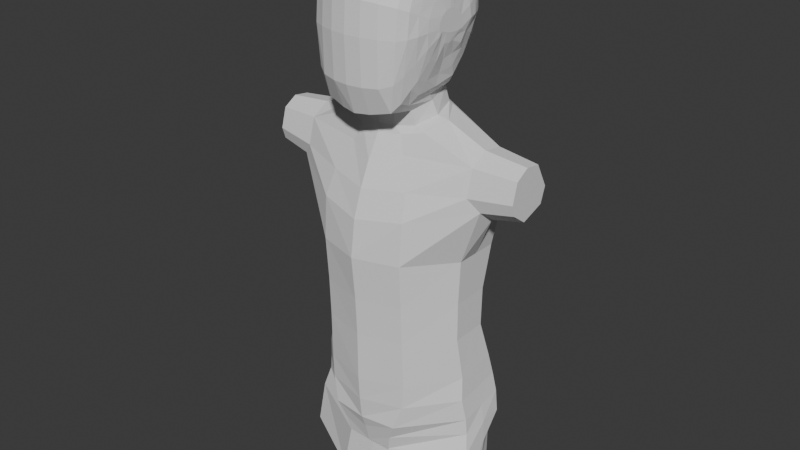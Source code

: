 # Source: GameCharacter.blend  (saved by Blender 5.2.44; exported with 4.5.12 LTS)
import bpy
from mathutils import Matrix  # noqa: F401  (used for matrix-valued properties, if any)

bpy.ops.wm.read_factory_settings(use_empty=True)
scene = bpy.context.scene
scene.name = 'Scene'

# ---- collections
col_collection = bpy.data.collections.new('Collection'); scene.collection.children.link(col_collection)

# ---- world
world_world = bpy.data.worlds.new('World'); scene.world = world_world
world_world.use_nodes = True; world_world.node_tree.nodes.clear()
_N = world_world.node_tree.nodes; _L = world_world.node_tree.links
n0 = _N.new('ShaderNodeOutputWorld'); n0.name = 'World Output'; n0.location = (200, 100)
n1 = _N.new('ShaderNodeBackground'); n1.name = 'Background'; n1.location = (-200, 100)
n1.inputs[0].default_value = (0.05088, 0.05088, 0.05088, 1.0)
_L.new(n1.outputs[0], n0.inputs[0])
n0.is_active_output = True
world_world.color = (0.05088, 0.05088, 0.05088)
world_world.sun_shadow_jitter_overblur = 0.0

# ---- meshes
me_sphere_001 = bpy.data.meshes.new('Sphere.001')
me_sphere_001.from_pydata([(-0.0002308, 0.1951, 0.7124), (-0.007232, 0.3635, 0.7139), (-0.01566, 0.5917, 0.6292), (-0.02012, 0.8064, 0.3827), (-0.02065, 0.8667, 0.1951), (0.07459, 0.1803, 0.7124), (0.1225, 0.2922, 0.6936), (0.1472, 0.3454, 0.6716), (0.1991, 0.4782, 0.6294), (0.2526, 0.6037, 0.5556), (0.2899, 0.6915, 0.3827), (0.313, 0.7451, 0.1951), (0.3208, 0.7632, 0.0), (0.1379, 0.1379, 0.6915), (0.2472, 0.2317, 0.6773), (0.3356, 0.2981, 0.6324), (0.4328, 0.4107, 0.5842), (0.4887, 0.4831, 0.4983), (0.5498, 0.5435, 0.3827), (0.5901, 0.5838, 0.1951), (0.6036, 0.5974, 0.0), (0.1803, 0.07466, 0.6915), (0.3489, 0.1383, 0.6343), (0.5049, 0.1983, 0.5993), (0.6538, 0.2703, 0.5499), (0.7682, 0.3182, 0.4605), (0.8423, 0.4022, 0.3523), (0.8144, 0.5402, 0.1977), (0.8073, 0.5751, 0.0), (0.1957, 0.0001611, 0.6915), (0.3879, 0.0005346, 0.6198), (0.5607, -0.006254, 0.5703), (0.7048, -0.01317, 0.5431), (0.8179, -0.0187, 0.4564), (0.9115, 0.0598, 0.4364), (1.303, 0.7442, 0.3657), (1.357, 0.3249, 1.179), (0.1814, -0.07438, 0.6915), (0.3792, -0.1527, 0.6429), (0.5735, -0.241, 0.592), (0.7282, -0.3197, 0.5437), (0.8434, -0.3813, 0.4631), (0.97, -0.2298, 0.3713), (0.989, -0.3236, 0.1978), (0.9962, -0.3592, 0.0), (0.1388, -0.1378, 0.6915), (0.3212, -0.2751, 0.6586), (0.5251, -0.4124, 0.607), (0.6107, -0.4806, 0.5736), (0.7634, -0.5823, 0.5133), (0.8622, -0.6557, 0.4393), (0.9191, -0.7129, 0.1908), (0.9346, -0.7496, 0.0), (0.07476, -0.1802, 0.7124), (0.1798, -0.3427, 0.6841), (0.3178, -0.4796, 0.6299), (0.4354, -0.6038, 0.5745), (0.5229, -0.7047, 0.5152), (0.566, -0.7921, 0.3827), (0.5767, -0.8468, 0.1951), (0.5804, -0.8653, 0.0), (5.055e-05, -0.1948, 0.7124), (0.003794, -0.3603, 0.6956), (0.01807, -0.4933, 0.6722), (0.03032, -0.611, 0.6286), (0.0392, -0.7105, 0.5556), (0.02826, -0.8048, 0.3827), (0.02523, -0.8634, 0.1951), (0.02442, -0.8833, 0.0), (-0.07456, -0.1797, 0.7124), (-0.1431, -0.3354, 0.6927), (-0.2033, -0.464, 0.661), (-0.2564, -0.5808, 0.6281), (-0.3004, -0.6819, 0.5556), (-0.3378, -0.777, 0.3827), (-0.3608, -0.8355, 0.1951), (-0.3686, -0.8553, 0.0), (-0.1379, -0.1376, 0.7124), (-0.2656, -0.2624, 0.6838), (-0.3792, -0.3714, 0.6528), (-0.4792, -0.4699, 0.6097), (-0.5621, -0.5534, 0.5314), (-0.6277, -0.6216, 0.3827), (-0.6682, -0.663, 0.1951), (-0.6819, -0.6769, 0.0), (-0.1802, -0.07466, 0.7124), (-0.3509, -0.1434, 0.6898), (-0.5056, -0.2045, 0.6544), (-0.6422, -0.2597, 0.5935), (-0.7555, -0.3063, 0.4793), (-0.8429, -0.3441, 0.3646), (-0.8966, -0.3669, 0.1951), (-0.9148, -0.3746, 0.0), (-0.1951, 1.18e-07, 0.7124), (-0.3826, 6.596e-05, 0.7024), (-0.555, 0.0004859, 0.6578), (-0.7066, 0.0004685, 0.5937), (-0.8223, 0.000239, 0.4795), (-0.9054, 3.601e-07, 0.3642), (-0.9748, 3.874e-07, 0.1951), (-1.0, 5.066e-07, 0.0), (-0.1802, 0.07466, 0.7124), (-0.3535, 0.1462, 0.6896), (-0.513, 0.2111, 0.6557), (-0.653, 0.2691, 0.5935), (-0.7681, 0.3174, 0.4796), (-0.8536, 0.3536, 0.3643), (-0.9061, 0.3753, 0.1951), (-0.9239, 0.3827, 0.0), (-0.1379, 0.138, 0.7124), (-0.2698, 0.2635, 0.6887), (-0.3902, 0.3712, 0.6558), (-0.4955, 0.4683, 0.609), (-0.5824, 0.5513, 0.5317), (-0.6483, 0.6221, 0.3827), (-0.6891, 0.6657, 0.1951), (-0.7029, 0.6804, 0.0), (-0.07472, 0.1804, 0.7124), (-0.1479, 0.3391, 0.7116), (-0.2149, 0.4717, 0.6752), (-0.2729, 0.5887, 0.6289), (-0.3204, 0.6889, 0.5556), (-0.3537, 0.776, 0.3827), (-0.3743, 0.8296, 0.1951), (-0.3812, 0.8477, 0.0), (-0.01847, 0.4723, 0.6869), (-0.01924, 0.7085, 0.5556), (-0.02083, 0.887, 0.0), (-0.02978, 0.143, 0.7124), (0.08209, 0.1212, 0.7124), (-0.05632, 0.06045, 0.7124), (0.07576, 0.03486, 0.7124), (-0.07495, -0.03441, 0.7124), (0.05723, -0.06008, 0.7124), (-0.08187, -0.1208, 0.7124), (0.03011, -0.1428, 0.7124), (1.102, 0.5084, 0.3848), (1.088, 0.6287, 0.1943), (1.112, 0.6688, 0.0), (1.124, 0.1155, 0.6284), (1.191, -0.2167, 0.5482), (1.251, -0.2979, 0.2815), (1.279, -0.3651, 0.0), (1.351, 0.8289, 0.0), (1.318, 0.06145, 1.179), (1.755, 0.5386, 1.179), (1.862, -0.6628, 0.0), (1.454, -0.1685, 1.179), (1.462, -0.3573, 0.3674), (1.563, -0.5271, 0.0), (1.15, -0.1947, 0.4049), (1.17, -0.2908, 0.1898), (1.016, 0.6291, 0.0), (1.023, 0.5933, 0.1843), (1.09, 0.1017, 0.4856), (1.052, 0.4521, 0.3759), (1.177, -0.3271, 0.0), (2.173, 0.7942, 0.378), (2.006, 0.4514, 1.179), (2.167, 0.8692, 0.0), (2.114, 0.0503, 1.311), (1.944, -0.1859, 1.311), (2.139, -0.6326, 0.5741), (2.205, -0.7843, 0.0), (1.738, 0.9303, 0.0), (2.68, 0.4654, 1.027), (1.717, 0.8505, 0.3719), (1.782, -0.2606, 1.179), (1.817, -0.5135, 0.5236), (1.402, 0.2749, 1.722), (1.372, 0.07023, 1.722), (1.711, 0.441, 1.722), (1.478, -0.1084, 1.722), (1.907, 0.3732, 1.722), (2.015, 0.05932, 1.722), (1.875, -0.1347, 1.722), (1.701, 0.1033, 1.722), (1.732, -0.18, 1.722), (2.68, 0.628, 0.4144), (2.68, 0.7342, 0.0), (2.68, 0.1594, 1.027), (2.68, -0.1277, 1.027), (2.68, -0.675, 0.5649), (2.68, -0.8474, 0.0), (3.243, 0.357, 1.003), (3.243, 0.5196, 0.4104), (3.243, 0.6258, 0.0), (3.247, 0.1331, 1.003), (3.249, -0.1277, 1.003), (3.249, -0.637, 0.5606), (3.249, -0.7942, 0.0), (3.739, 0.3438, 1.003), (3.739, 0.5064, 0.4108), (3.739, 0.6126, 0.0), (3.743, 0.1322, 1.003), (4.734, 0.8026, 0.2404), (4.778, 0.5672, 1.123), (3.744, -0.1246, 1.003), (3.744, -0.6186, 0.561), (3.744, -0.7709, 0.0), (4.216, 0.467, 1.053), (4.191, 0.6429, 0.4059), (4.175, 0.7578, 0.0), (4.249, 0.2258, 1.053), (4.289, -0.06458, 1.053), (4.366, -0.6017, 0.57), (4.389, -0.7665, 0.0), (4.722, 0.8663, 0.0), (4.836, 0.2572, 1.123), (4.887, -0.06003, 1.123), (4.986, -0.6611, 0.4557), (4.989, -0.7166, 0.0), (4.673, -0.605, 0.5566), (4.694, -0.7488, 0.0), (4.473, 0.8352, 0.0), (4.563, 0.2217, 1.081), (4.49, 0.7178, 0.4192), (4.6, -0.09659, 1.081), (4.516, 0.5381, 1.081), (5.371, 0.6213, 0.3081), (5.331, 0.4636, 1.094), (5.352, 0.6816, 0.0), (5.336, 0.2362, 1.194), (5.635, 0.1059, 0.06919), (5.613, 0.1059, 0.0), (5.351, -0.1318, 1.196), (5.416, -0.5786, 0.3126), (5.416, -0.5876, 0.0), (5.206, -0.613, 0.3572), (5.061, 0.2522, 1.171), (5.095, -0.05961, 1.14), (5.042, 0.7759, 0.2743), (5.062, 0.5599, 1.155), (5.03, 0.8344, 0.0), (5.167, -0.6515, 0.0), (5.511, -0.2186, 0.2281), (5.538, -0.2245, 0.0), (5.537, 0.3495, 0.2259), (5.529, 0.379, 0.0), (6.12, 0.5365, 0.3623), (5.915, 0.4514, 1.094), (5.884, 0.1248, 1.205), (6.193, 0.05064, 0.1175), (5.878, -0.213, 1.233), (6.094, -0.5511, 0.4755), (6.164, -0.2929, 0.2276), (6.175, 0.3168, 0.1773)], [], [(3, 126, 9, 10), (4, 3, 10, 11), (127, 4, 11, 12), (1, 0, 5, 6), (125, 1, 6, 7), (2, 125, 7, 8), (126, 2, 8, 9), (9, 8, 16, 17), (10, 9, 17, 18), (11, 10, 18, 19), (12, 11, 19, 20), (6, 5, 13, 14), (7, 6, 14, 15), (8, 7, 15, 16), (14, 13, 21, 22), (15, 14, 22, 23), (16, 15, 23, 24), (17, 16, 24, 25), (18, 17, 25, 26), (19, 18, 26, 27), (20, 19, 27, 28), (26, 25, 33, 34), (154, 150, 140, 139), (155, 154, 139, 136), (22, 21, 29, 30), (23, 22, 30, 31), (24, 23, 31, 32), (25, 24, 32, 33), (30, 29, 37, 38), (31, 30, 38, 39), (32, 31, 39, 40), (33, 32, 40, 41), (34, 33, 41, 42), (150, 151, 141, 140), (152, 153, 137, 138), (42, 41, 49, 50), (43, 42, 50, 51), (44, 43, 51, 52), (38, 37, 45, 46), (39, 38, 46, 47), (40, 39, 47, 48), (41, 40, 48, 49), (47, 46, 54, 55), (48, 47, 55, 56), (49, 48, 56, 57), (50, 49, 57, 58), (51, 50, 58, 59), (52, 51, 59, 60), (46, 45, 53, 54), (59, 58, 66, 67), (60, 59, 67, 68), (54, 53, 61, 62), (55, 54, 62, 63), (56, 55, 63, 64), (57, 56, 64, 65), (58, 57, 65, 66), (64, 63, 71, 72), (65, 64, 72, 73), (66, 65, 73, 74), (67, 66, 74, 75), (68, 67, 75, 76), (62, 61, 69, 70), (63, 62, 70, 71), (76, 75, 83, 84), (70, 69, 77, 78), (71, 70, 78, 79), (72, 71, 79, 80), (73, 72, 80, 81), (74, 73, 81, 82), (75, 74, 82, 83), (80, 79, 87, 88), (81, 80, 88, 89), (82, 81, 89, 90), (83, 82, 90, 91), (84, 83, 91, 92), (78, 77, 85, 86), (79, 78, 86, 87), (92, 91, 99, 100), (86, 85, 93, 94), (87, 86, 94, 95), (88, 87, 95, 96), (89, 88, 96, 97), (90, 89, 97, 98), (91, 90, 98, 99), (97, 96, 104, 105), (98, 97, 105, 106), (99, 98, 106, 107), (100, 99, 107, 108), (94, 93, 101, 102), (95, 94, 102, 103), (96, 95, 103, 104), (102, 101, 109, 110), (103, 102, 110, 111), (104, 103, 111, 112), (105, 104, 112, 113), (106, 105, 113, 114), (107, 106, 114, 115), (108, 107, 115, 116), (113, 112, 120, 121), (114, 113, 121, 122), (115, 114, 122, 123), (116, 115, 123, 124), (110, 109, 117, 118), (111, 110, 118, 119), (112, 111, 119, 120), (118, 117, 0, 1), (119, 118, 1, 125), (120, 119, 125, 2), (121, 120, 2, 126), (122, 121, 126, 3), (123, 122, 3, 4), (124, 123, 4, 127), (117, 109, 128, 0), (109, 101, 130, 128), (101, 93, 132, 130), (93, 85, 134, 132), (85, 77, 69, 134), (0, 128, 129, 5), (128, 130, 131, 129), (130, 132, 133, 131), (132, 134, 135, 133), (134, 69, 61, 135), (5, 129, 21, 13), (129, 131, 29, 21), (131, 133, 37, 29), (133, 135, 45, 37), (135, 61, 53, 45), (140, 141, 148, 147), (139, 140, 147, 144), (137, 136, 36, 35), (136, 139, 144, 36), (153, 155, 136, 137), (151, 156, 142, 141), (147, 167, 177, 172), (168, 146, 163, 162), (166, 145, 158, 157), (164, 166, 157, 159), (138, 137, 35, 143), (141, 142, 149, 148), (43, 44, 156, 151), (27, 26, 155, 153), (28, 27, 153, 152), (42, 43, 151, 150), (26, 34, 154, 155), (34, 42, 150, 154), (161, 162, 182, 181), (160, 161, 181, 180), (157, 158, 165, 178), (158, 160, 180, 165), (161, 160, 174, 175), (167, 168, 162, 161), (147, 148, 168, 167), (36, 144, 170, 169), (143, 35, 166, 164), (35, 36, 145, 166), (148, 149, 146, 168), (160, 158, 173, 174), (171, 176, 174, 173), (176, 177, 175, 174), (170, 172, 177, 176), (169, 170, 176, 171), (167, 161, 175, 177), (144, 147, 172, 170), (145, 36, 169, 171), (158, 145, 171, 173), (179, 178, 185, 186), (181, 182, 189, 188), (180, 181, 188, 187), (178, 165, 184, 185), (159, 157, 178, 179), (162, 163, 183, 182), (185, 184, 191, 192), (184, 187, 194, 191), (189, 190, 199, 198), (186, 185, 192, 193), (182, 183, 190, 189), (165, 180, 187, 184), (192, 191, 200, 201), (191, 194, 203, 200), (198, 199, 206, 205), (193, 192, 201, 202), (187, 188, 197, 194), (188, 189, 198, 197), (216, 218, 196, 195), (218, 215, 208, 196), (212, 213, 211, 210), (214, 216, 195, 207), (194, 197, 204, 203), (197, 198, 205, 204), (233, 231, 219, 221), (230, 228, 226, 225), (229, 230, 225, 222), (231, 232, 220, 219), (215, 217, 209, 208), (217, 212, 210, 209), (204, 205, 212, 217), (203, 204, 217, 215), (202, 201, 216, 214), (205, 206, 213, 212), (200, 203, 215, 218), (201, 200, 218, 216), (221, 219, 237, 238), (238, 237, 223, 224), (224, 223, 235, 236), (236, 235, 226, 227), (228, 234, 227, 226), (232, 229, 222, 220), (196, 208, 229, 232), (210, 211, 234, 228), (195, 196, 232, 231), (208, 209, 230, 229), (209, 210, 228, 230), (207, 195, 231, 233), (222, 225, 243, 241), (223, 237, 246, 242), (225, 226, 244, 243), (237, 219, 239, 246), (235, 223, 242, 245), (220, 222, 241, 240), (226, 235, 245, 244), (219, 220, 240, 239)])
_uv = me_sphere_001.uv_layers.new(name='UVMap')
_uv.uv.foreach_set('vector', [0.75, 0.625, 0.75, 0.6875, 0.6875, 0.6875, 0.6875, 0.625, 0.75, 0.5625, 0.75, 0.625, 0.6875, 0.625, 0.6875, 0.5625, 0.75, 0.5, 0.75, 0.5625, 0.6875, 0.5625, 0.6875, 0.5, 0.75, 0.875, 0.75, 0.9375, 0.6875, 0.9375, 0.6875, 0.875, 0.75, 0.8125, 0.75, 0.875, 0.6875, 0.875, 0.6875, 0.8125, 0.75, 0.75, 0.75, 0.8125, 0.6875, 0.8125, 0.6875, 0.75, 0.75, 0.6875, 0.75, 0.75, 0.6875, 0.75, 0.6875, 0.6875, 0.6875, 0.6875, 0.6875, 0.75, 0.625, 0.75, 0.625, 0.6875, 0.6875, 0.625, 0.6875, 0.6875, 0.625, 0.6875, 0.625, 0.625, 0.6875, 0.5625, 0.6875, 0.625, 0.625, 0.625, 0.625, 0.5625, 0.6875, 0.5, 0.6875, 0.5625, 0.625, 0.5625, 0.625, 0.5, 0.6875, 0.875, 0.6875, 0.9375, 0.625, 0.9375, 0.625, 0.875, 0.6875, 0.8125, 0.6875, 0.875, 0.625, 0.875, 0.625, 0.8125, 0.6875, 0.75, 0.6875, 0.8125, 0.625, 0.8125, 0.625, 0.75, 0.625, 0.875, 0.625, 0.9375, 0.5625, 0.9375, 0.5625, 0.875, 0.625, 0.8125, 0.625, 0.875, 0.5625, 0.875, 0.5625, 0.8125, 0.625, 0.75, 0.625, 0.8125, 0.5625, 0.8125, 0.5625, 0.75, 0.625, 0.6875, 0.625, 0.75, 0.5625, 0.75, 0.5625, 0.6875, 0.625, 0.625, 0.625, 0.6875, 0.5625, 0.6875, 0.5625, 0.625, 0.625, 0.5625, 0.625, 0.625, 0.5625, 0.625, 0.5625, 0.5625, 0.625, 0.5, 0.625, 0.5625, 0.5625, 0.5625, 0.5625, 0.5, 0.5625, 0.625, 0.5625, 0.6875, 0.5, 0.6875, 0.5, 0.625, 0.5, 0.625, 0.4375, 0.625, 0.4375, 0.625, 0.5, 0.625, 0.5625, 0.625, 0.5, 0.625, 0.5, 0.625, 0.5625, 0.625, 0.5625, 0.875, 0.5625, 0.9375, 0.5, 0.9375, 0.5, 0.875, 0.5625, 0.8125, 0.5625, 0.875, 0.5, 0.875, 0.5, 0.8125, 0.5625, 0.75, 0.5625, 0.8125, 0.5, 0.8125, 0.5, 0.75, 0.5625, 0.6875, 0.5625, 0.75, 0.5, 0.75, 0.5, 0.6875, 0.5, 0.875, 0.5, 0.9375, 0.4375, 0.9375, 0.4375, 0.875, 0.5, 0.8125, 0.5, 0.875, 0.4375, 0.875, 0.4375, 0.8125, 0.5, 0.75, 0.5, 0.8125, 0.4375, 0.8125, 0.4375, 0.75, 0.5, 0.6875, 0.5, 0.75, 0.4375, 0.75, 0.4375, 0.6875, 0.5, 0.625, 0.5, 0.6875, 0.4375, 0.6875, 0.4375, 0.625, 0.4375, 0.625, 0.4375, 0.5625, 0.4375, 0.5779, 0.4375, 0.625, 0.5625, 0.5, 0.5625, 0.5625, 0.5625, 0.5625, 0.5625, 0.5, 0.4375, 0.625, 0.4375, 0.6875, 0.375, 0.7387, 0.375, 0.6885, 0.4375, 0.5625, 0.4375, 0.625, 0.375, 0.6885, 0.375, 0.5778, 0.4375, 0.5, 0.4375, 0.5625, 0.375, 0.5778, 0.375, 0.5, 0.4375, 0.875, 0.4375, 0.9375, 0.375, 0.9375, 0.375, 0.875, 0.4375, 0.8125, 0.4375, 0.875, 0.375, 0.875, 0.375, 0.8125, 0.4375, 0.75, 0.4375, 0.8125, 0.375, 0.8125, 0.375, 0.779, 0.4375, 0.6875, 0.4375, 0.75, 0.375, 0.779, 0.375, 0.7387, 0.375, 0.8125, 0.375, 0.875, 0.3125, 0.875, 0.3125, 0.8125, 0.375, 0.779, 0.375, 0.8125, 0.3125, 0.8125, 0.3125, 0.75, 0.375, 0.7387, 0.375, 0.779, 0.3125, 0.75, 0.3125, 0.6875, 0.375, 0.6885, 0.375, 0.7387, 0.3125, 0.6875, 0.3125, 0.625, 0.375, 0.5778, 0.375, 0.6885, 0.3125, 0.625, 0.3125, 0.5625, 0.375, 0.5, 0.375, 0.5778, 0.3125, 0.5625, 0.3125, 0.5, 0.375, 0.875, 0.375, 0.9375, 0.3125, 0.9375, 0.3125, 0.875, 0.3125, 0.5625, 0.3125, 0.625, 0.25, 0.625, 0.25, 0.5625, 0.3125, 0.5, 0.3125, 0.5625, 0.25, 0.5625, 0.25, 0.5, 0.3125, 0.875, 0.3125, 0.9375, 0.25, 0.9375, 0.25, 0.875, 0.3125, 0.8125, 0.3125, 0.875, 0.25, 0.875, 0.25, 0.8125, 0.3125, 0.75, 0.3125, 0.8125, 0.25, 0.8125, 0.25, 0.75, 0.3125, 0.6875, 0.3125, 0.75, 0.25, 0.75, 0.25, 0.6875, 0.3125, 0.625, 0.3125, 0.6875, 0.25, 0.6875, 0.25, 0.625, 0.25, 0.75, 0.25, 0.8125, 0.1875, 0.8125, 0.1875, 0.75, 0.25, 0.6875, 0.25, 0.75, 0.1875, 0.75, 0.1875, 0.6875, 0.25, 0.625, 0.25, 0.6875, 0.1875, 0.6875, 0.1875, 0.625, 0.25, 0.5625, 0.25, 0.625, 0.1875, 0.625, 0.1875, 0.5625, 0.25, 0.5, 0.25, 0.5625, 0.1875, 0.5625, 0.1875, 0.5, 0.25, 0.875, 0.25, 0.9375, 0.1875, 0.9375, 0.1875, 0.875, 0.25, 0.8125, 0.25, 0.875, 0.1875, 0.875, 0.1875, 0.8125, 0.1875, 0.5, 0.1875, 0.5625, 0.125, 0.5625, 0.125, 0.5, 0.1875, 0.875, 0.1875, 0.9375, 0.125, 0.9375, 0.125, 0.875, 0.1875, 0.8125, 0.1875, 0.875, 0.125, 0.875, 0.125, 0.8125, 0.1875, 0.75, 0.1875, 0.8125, 0.125, 0.8125, 0.125, 0.75, 0.1875, 0.6875, 0.1875, 0.75, 0.125, 0.75, 0.125, 0.6875, 0.1875, 0.625, 0.1875, 0.6875, 0.125, 0.6875, 0.125, 0.625, 0.1875, 0.5625, 0.1875, 0.625, 0.125, 0.625, 0.125, 0.5625, 0.125, 0.75, 0.125, 0.8125, 0.0625, 0.8125, 0.0625, 0.75, 0.125, 0.6875, 0.125, 0.75, 0.0625, 0.75, 0.0625, 0.6875, 0.125, 0.625, 0.125, 0.6875, 0.0625, 0.6875, 0.0625, 0.625, 0.125, 0.5625, 0.125, 0.625, 0.0625, 0.625, 0.0625, 0.5625, 0.125, 0.5, 0.125, 0.5625, 0.0625, 0.5625, 0.0625, 0.5, 0.125, 0.875, 0.125, 0.9375, 0.0625, 0.9375, 0.0625, 0.875, 0.125, 0.8125, 0.125, 0.875, 0.0625, 0.875, 0.0625, 0.8125, 0.0625, 0.5, 0.0625, 0.5625, 0.0, 0.5625, 0.0, 0.5, 0.0625, 0.875, 0.0625, 0.9375, 0.0, 0.9375, 0.0, 0.875, 0.0625, 0.8125, 0.0625, 0.875, 0.0, 0.875, 0.0, 0.8125, 0.0625, 0.75, 0.0625, 0.8125, 0.0, 0.8125, 0.0, 0.75, 0.0625, 0.6875, 0.0625, 0.75, 0.0, 0.75, 0.0, 0.6875, 0.0625, 0.625, 0.0625, 0.6875, 0.0, 0.6875, 0.0, 0.625, 0.0625, 0.5625, 0.0625, 0.625, 0.0, 0.625, 0.0, 0.5625, 1.0, 0.6875, 1.0, 0.75, 0.9375, 0.75, 0.9375, 0.6875, 1.0, 0.625, 1.0, 0.6875, 0.9375, 0.6875, 0.9375, 0.625, 1.0, 0.5625, 1.0, 0.625, 0.9375, 0.625, 0.9375, 0.5625, 1.0, 0.5, 1.0, 0.5625, 0.9375, 0.5625, 0.9375, 0.5, 1.0, 0.875, 1.0, 0.9375, 0.9375, 0.9375, 0.9375, 0.875, 1.0, 0.8125, 1.0, 0.875, 0.9375, 0.875, 0.9375, 0.8125, 1.0, 0.75, 1.0, 0.8125, 0.9375, 0.8125, 0.9375, 0.75, 0.9375, 0.875, 0.9375, 0.9375, 0.875, 0.9375, 0.875, 0.875, 0.9375, 0.8125, 0.9375, 0.875, 0.875, 0.875, 0.875, 0.8125, 0.9375, 0.75, 0.9375, 0.8125, 0.875, 0.8125, 0.875, 0.75, 0.9375, 0.6875, 0.9375, 0.75, 0.875, 0.75, 0.875, 0.6875, 0.9375, 0.625, 0.9375, 0.6875, 0.875, 0.6875, 0.875, 0.625, 0.9375, 0.5625, 0.9375, 0.625, 0.875, 0.625, 0.875, 0.5625, 0.9375, 0.5, 0.9375, 0.5625, 0.875, 0.5625, 0.875, 0.5, 0.875, 0.6875, 0.875, 0.75, 0.8125, 0.75, 0.8125, 0.6875, 0.875, 0.625, 0.875, 0.6875, 0.8125, 0.6875, 0.8125, 0.625, 0.875, 0.5625, 0.875, 0.625, 0.8125, 0.625, 0.8125, 0.5625, 0.875, 0.5, 0.875, 0.5625, 0.8125, 0.5625, 0.8125, 0.5, 0.875, 0.875, 0.875, 0.9375, 0.8125, 0.9375, 0.8125, 0.875, 0.875, 0.8125, 0.875, 0.875, 0.8125, 0.875, 0.8125, 0.8125, 0.875, 0.75, 0.875, 0.8125, 0.8125, 0.8125, 0.8125, 0.75, 0.8125, 0.875, 0.8125, 0.9375, 0.75, 0.9375, 0.75, 0.875, 0.8125, 0.8125, 0.8125, 0.875, 0.75, 0.875, 0.75, 0.8125, 0.8125, 0.75, 0.8125, 0.8125, 0.75, 0.8125, 0.75, 0.75, 0.8125, 0.6875, 0.8125, 0.75, 0.75, 0.75, 0.75, 0.6875, 0.8125, 0.625, 0.8125, 0.6875, 0.75, 0.6875, 0.75, 0.625, 0.8125, 0.5625, 0.8125, 0.625, 0.75, 0.625, 0.75, 0.5625, 0.8125, 0.5, 0.8125, 0.5625, 0.75, 0.5625, 0.75, 0.5, 0.8125, 0.9375, 0.875, 0.9375, 0.6933, 0.9375, 0.75, 0.9375, 0.875, 0.9375, 0.9375, 0.9375, 0.6635, 0.9375, 0.6933, 0.9375, 0.9375, 0.9375, 1.0, 0.9375, 0.6202, 0.9375, 0.6635, 0.9375, 0.0, 0.9375, 0.0625, 0.9375, 0.2442, 0.9375, 0.274, 0.9375, 0.0625, 0.9375, 0.125, 0.9375, 0.1875, 0.9375, 0.2442, 0.9375, 0.75, 0.9375, 0.6933, 0.9375, 0.6279, 0.9375, 0.6875, 0.9375, 0.6933, 0.9375, 0.6635, 0.9375, 0.5817, 0.9375, 0.6279, 0.9375, 0.6635, 0.9375, 0.6202, 0.9375, 0.5288, 0.9375, 0.5817, 0.9375, 0.274, 0.9375, 0.2442, 0.9375, 0.3096, 0.9375, 0.3558, 0.9375, 0.2442, 0.9375, 0.1875, 0.9375, 0.25, 0.9375, 0.3096, 0.9375, 0.6875, 0.9375, 0.6279, 0.9375, 0.5625, 0.9375, 0.625, 0.9375, 0.6279, 0.9375, 0.5817, 0.9375, 0.5, 0.9375, 0.5625, 0.9375, 0.5817, 0.9375, 0.5288, 0.9375, 0.4375, 0.9375, 0.5, 0.9375, 0.3558, 0.9375, 0.3096, 0.9375, 0.375, 0.9375, 0.4375, 0.9375, 0.3096, 0.9375, 0.25, 0.9375, 0.3125, 0.9375, 0.375, 0.9375, 0.4375, 0.625, 0.4375, 0.5779, 0.4375, 0.603, 0.4375, 0.625, 0.5, 0.625, 0.4375, 0.625, 0.4375, 0.625, 0.5, 0.625, 0.5625, 0.5625, 0.5625, 0.625, 0.5625, 0.625, 0.5572, 0.5866, 0.5625, 0.625, 0.5, 0.625, 0.5, 0.625, 0.5625, 0.625, 0.5625, 0.5625, 0.5625, 0.625, 0.5625, 0.625, 0.5625, 0.5625, 0.4375, 0.5625, 0.4375, 0.5, 0.4375, 0.5, 0.4375, 0.5779, 0.4375, 0.625, 0.4375, 0.625, 0.4375, 0.625, 0.4375, 0.625, 0.4375, 0.6013, 0.4375, 0.5, 0.4375, 0.5001, 0.4375, 0.5811, 0.5555, 0.5745, 0.5625, 0.625, 0.5625, 0.625, 0.5538, 0.5625, 0.5538, 0.5, 0.5555, 0.5745, 0.5538, 0.5625, 0.5538, 0.5, 0.5625, 0.5, 0.5625, 0.5625, 0.5572, 0.5866, 0.5538, 0.5, 0.4375, 0.5779, 0.4375, 0.5, 0.4375, 0.5, 0.4375, 0.603, 0.4375, 0.5625, 0.4375, 0.5, 0.4375, 0.5, 0.4375, 0.5625, 0.5625, 0.5625, 0.5625, 0.625, 0.5625, 0.625, 0.5625, 0.5625, 0.5625, 0.5, 0.5625, 0.5625, 0.5625, 0.5625, 0.5625, 0.5, 0.4375, 0.625, 0.4375, 0.5625, 0.4375, 0.5625, 0.4375, 0.625, 0.5625, 0.625, 0.5, 0.625, 0.5, 0.625, 0.5625, 0.625, 0.5, 0.625, 0.4375, 0.625, 0.4375, 0.625, 0.5, 0.625, 0.4375, 0.625, 0.4375, 0.5811, 0.4375, 0.5912, 0.4527, 0.625, 0.5, 0.625, 0.4375, 0.625, 0.4527, 0.625, 0.5152, 0.625, 0.5538, 0.5625, 0.5625, 0.625, 0.5625, 0.625, 0.5552, 0.5726, 0.5625, 0.625, 0.5, 0.625, 0.5152, 0.625, 0.5625, 0.625, 0.4375, 0.625, 0.5, 0.625, 0.5, 0.625, 0.4375, 0.625, 0.4375, 0.625, 0.4375, 0.6013, 0.4375, 0.5811, 0.4375, 0.625, 0.4375, 0.625, 0.4375, 0.603, 0.4375, 0.6013, 0.4375, 0.625, 0.5625, 0.625, 0.5, 0.625, 0.5, 0.625, 0.5625, 0.625, 0.5538, 0.5, 0.5572, 0.5866, 0.5555, 0.5745, 0.5538, 0.5, 0.5572, 0.5866, 0.5625, 0.625, 0.5625, 0.625, 0.5555, 0.5745, 0.4375, 0.603, 0.4375, 0.5, 0.4375, 0.5, 0.4375, 0.6013, 0.5, 0.625, 0.5625, 0.625, 0.5625, 0.625, 0.5, 0.625, 0.5625, 0.625, 0.5, 0.625, 0.5, 0.625, 0.5625, 0.625, 0.5, 0.625, 0.4375, 0.625, 0.4375, 0.625, 0.5, 0.625, 0.5, 0.625, 0.4375, 0.625, 0.4375, 0.625, 0.5, 0.625, 0.5625, 0.625, 0.5, 0.625, 0.5, 0.625, 0.5625, 0.625, 0.4375, 0.625, 0.4375, 0.625, 0.4375, 0.625, 0.4375, 0.625, 0.5, 0.625, 0.4375, 0.625, 0.4375, 0.625, 0.5, 0.625, 0.5625, 0.625, 0.5625, 0.625, 0.5625, 0.625, 0.5625, 0.625, 0.5625, 0.625, 0.5625, 0.625, 0.5625, 0.625, 0.5625, 0.625, 0.5538, 0.5, 0.5552, 0.5726, 0.5552, 0.5726, 0.5538, 0.5, 0.4527, 0.625, 0.4375, 0.5912, 0.4375, 0.5801, 0.4527, 0.625, 0.5152, 0.625, 0.4527, 0.625, 0.4527, 0.625, 0.5152, 0.625, 0.5552, 0.5726, 0.5625, 0.625, 0.5625, 0.625, 0.5552, 0.5726, 0.5538, 0.5, 0.5538, 0.5625, 0.5552, 0.5726, 0.5538, 0.5, 0.4375, 0.5811, 0.4375, 0.5001, 0.4375, 0.5, 0.4375, 0.5912, 0.5552, 0.5726, 0.5625, 0.625, 0.5625, 0.625, 0.5552, 0.5726, 0.5625, 0.625, 0.5152, 0.625, 0.5152, 0.625, 0.5625, 0.625, 0.4375, 0.5801, 0.4375, 0.5, 0.4375, 0.5, 0.4375, 0.5801, 0.5538, 0.5, 0.5552, 0.5726, 0.5552, 0.5726, 0.5538, 0.5, 0.4375, 0.5912, 0.4375, 0.5, 0.4375, 0.5, 0.4375, 0.5801, 0.5625, 0.625, 0.5152, 0.625, 0.5152, 0.625, 0.5625, 0.625, 0.5552, 0.5726, 0.5625, 0.625, 0.5625, 0.625, 0.5552, 0.5726, 0.5625, 0.625, 0.5152, 0.625, 0.5152, 0.625, 0.5625, 0.625, 0.4375, 0.5801, 0.4375, 0.5, 0.4375, 0.5, 0.4375, 0.5801, 0.5538, 0.5, 0.5552, 0.5726, 0.5552, 0.5726, 0.5538, 0.5, 0.5152, 0.625, 0.4527, 0.625, 0.4527, 0.625, 0.5152, 0.625, 0.4527, 0.625, 0.4375, 0.5801, 0.4375, 0.5801, 0.4527, 0.625, 0.5552, 0.5726, 0.5625, 0.625, 0.5625, 0.625, 0.5546, 0.5391, 0.5625, 0.625, 0.5, 0.625, 0.5, 0.625, 0.5625, 0.625, 0.4375, 0.5773, 0.4375, 0.5, 0.4375, 0.5, 0.4375, 0.5657, 0.5538, 0.5, 0.5552, 0.5726, 0.5546, 0.5391, 0.5538, 0.5, 0.5152, 0.625, 0.4527, 0.625, 0.4527, 0.625, 0.5152, 0.625, 0.4527, 0.625, 0.4375, 0.5801, 0.4375, 0.5801, 0.4527, 0.625, 0.5538, 0.5, 0.5546, 0.5391, 0.5546, 0.5391, 0.5538, 0.5, 0.4375, 0.6234, 0.4375, 0.5449, 0.4375, 0.5354, 0.4375, 0.625, 0.5, 0.625, 0.4375, 0.6234, 0.4375, 0.625, 0.5, 0.625, 0.5546, 0.5391, 0.5625, 0.625, 0.5613, 0.6122, 0.5546, 0.5391, 0.5, 0.625, 0.4375, 0.625, 0.4375, 0.625, 0.5, 0.625, 0.4375, 0.625, 0.4375, 0.5773, 0.4375, 0.5657, 0.4375, 0.625, 0.4527, 0.625, 0.4375, 0.5801, 0.4375, 0.5773, 0.4375, 0.625, 0.5152, 0.625, 0.4527, 0.625, 0.4375, 0.625, 0.5, 0.625, 0.5538, 0.5, 0.5552, 0.5726, 0.5552, 0.5726, 0.5538, 0.5, 0.4375, 0.5801, 0.4375, 0.5, 0.4375, 0.5, 0.4375, 0.5773, 0.5625, 0.625, 0.5152, 0.625, 0.5, 0.625, 0.5625, 0.625, 0.5552, 0.5726, 0.5625, 0.625, 0.5625, 0.625, 0.5552, 0.5726, 0.5538, 0.5, 0.5546, 0.5391, 0.5273, 0.5559, 0.5269, 0.5, 0.5269, 0.5, 0.5273, 0.5559, 0.5, 0.5726, 0.5, 0.5, 0.5, 0.5, 0.5, 0.5726, 0.4687, 0.554, 0.4687, 0.5, 0.4687, 0.5, 0.4687, 0.554, 0.4375, 0.5354, 0.4375, 0.5, 0.4375, 0.5449, 0.4375, 0.5, 0.4375, 0.5, 0.4375, 0.5354, 0.5625, 0.625, 0.5, 0.625, 0.5, 0.625, 0.5613, 0.6122, 0.5625, 0.625, 0.5, 0.625, 0.5, 0.625, 0.5625, 0.625, 0.4375, 0.5657, 0.4375, 0.5, 0.4375, 0.5, 0.4375, 0.5449, 0.5546, 0.5391, 0.5625, 0.625, 0.5625, 0.625, 0.5546, 0.5391, 0.5, 0.625, 0.4375, 0.625, 0.4375, 0.6234, 0.5, 0.625, 0.4375, 0.625, 0.4375, 0.5657, 0.4375, 0.5449, 0.4375, 0.6234, 0.5538, 0.5, 0.5546, 0.5391, 0.5546, 0.5391, 0.5538, 0.5, 0.5, 0.625, 0.4375, 0.625, 0.4375, 0.625, 0.5, 0.625, 0.5, 0.5726, 0.5273, 0.5559, 0.5273, 0.5559, 0.5, 0.5726, 0.4375, 0.625, 0.4375, 0.5354, 0.4375, 0.5354, 0.4375, 0.625, 0.5273, 0.5559, 0.5546, 0.5391, 0.5546, 0.5391, 0.5273, 0.5559, 0.4687, 0.554, 0.5, 0.5726, 0.5, 0.5726, 0.4687, 0.554, 0.5613, 0.6122, 0.5, 0.625, 0.5, 0.625, 0.5625, 0.625, 0.4375, 0.5354, 0.4687, 0.554, 0.4687, 0.554, 0.4375, 0.5354, 0.5546, 0.5391, 0.5613, 0.6122, 0.5625, 0.625, 0.5546, 0.5391])
me_sphere_001.update()

# ---- objects
ob_empty = bpy.data.objects.new('Empty', None)
ob_empty_001 = bpy.data.objects.new('Empty.001', None)
ob_empty_002 = bpy.data.objects.new('Empty.002', None)
ob_sphere = bpy.data.objects.new('Sphere', me_sphere_001)

# ---- transforms, parenting, visibility, modifiers, constraints
ob_empty.location = (0.0, 0.0, 0.0)
ob_empty.rotation_euler = (1.571, -0.0, -0.0)
ob_empty.empty_display_type = 'IMAGE'
ob_empty.empty_display_size = 5.0
ob_empty.empty_image_depth = 'BACK'
ob_empty.show_empty_image_perspective = False
ob_empty.empty_image_side = 'FRONT'
ob_empty_001.location = (0.0, 0.0, 0.0)
ob_empty_001.rotation_euler = (1.571, -0.0, 1.571)
ob_empty_001.empty_display_type = 'IMAGE'
ob_empty_001.empty_display_size = 5.0
ob_empty_001.empty_image_depth = 'BACK'
ob_empty_001.show_empty_image_perspective = False
ob_empty_001.empty_image_side = 'FRONT'
ob_empty_002.location = (0.0, 0.0, 0.0)
ob_empty_002.empty_display_type = 'IMAGE'
ob_empty_002.empty_display_size = 5.0
ob_empty_002.empty_image_depth = 'BACK'
ob_empty_002.show_empty_image_perspective = False
ob_empty_002.empty_image_side = 'FRONT'
ob_sphere.location = (0.0, 0.0, 1.997)
ob_sphere.rotation_euler = (-1.344e-07, 1.571, 0.0)
ob_sphere.scale = (0.3883, 0.3883, 0.3883)
_m = ob_sphere.modifiers.new('Mirror', 'MIRROR')
_m.use_axis = (False, False, True)
_m.use_clip = True

# ---- collection membership
col_collection.objects.link(ob_empty)
col_collection.objects.link(ob_empty_001)
col_collection.objects.link(ob_empty_002)
col_collection.objects.link(ob_sphere)

# ---- scene / render settings (as saved in the file)
scene.frame_start = 1; scene.frame_end = 250; scene.frame_set(1)
scene.render.engine = 'BLENDER_EEVEE_NEXT'
scene.render.bake_bias = 0.0
scene.render.bake_samples = 0
scene.render.compositor_device = 'GPU'
scene.eevee.use_volume_custom_range = False
scene.eevee.fast_gi_thickness_near = 0.1
scene.eevee.fast_gi_thickness_far = 0.0
scene.eevee.ray_tracing_options.screen_trace_thickness = 0.1
bpy.context.view_layer.update()

# ---- added for rendering (the .blend has no active camera and no usable light): camera, sun
cam_auto = bpy.data.cameras.new('AutoCamera')
cam_auto.lens = 50.0
cam_auto.sensor_width = 36.0
cam_auto.clip_end = 1000.0
ob_auto_camera = bpy.data.objects.new('AutoCamera', cam_auto)
scene.collection.objects.link(ob_auto_camera)
ob_auto_camera.location = (2.93865, -3.51725, 3.3393)
ob_auto_camera.rotation_euler = (1.09748, -7.21219e-08, 0.694738)
scene.camera = ob_auto_camera
light_auto_sun = bpy.data.lights.new('AutoSun', 'SUN')
light_auto_sun.energy = 3.0
light_auto_sun.angle = 0.0523599
ob_auto_sun = bpy.data.objects.new('AutoSun', light_auto_sun)
scene.collection.objects.link(ob_auto_sun)
ob_auto_sun.rotation_euler = (0.872665, 0.174533, 0.523599)
bpy.context.view_layer.update()
